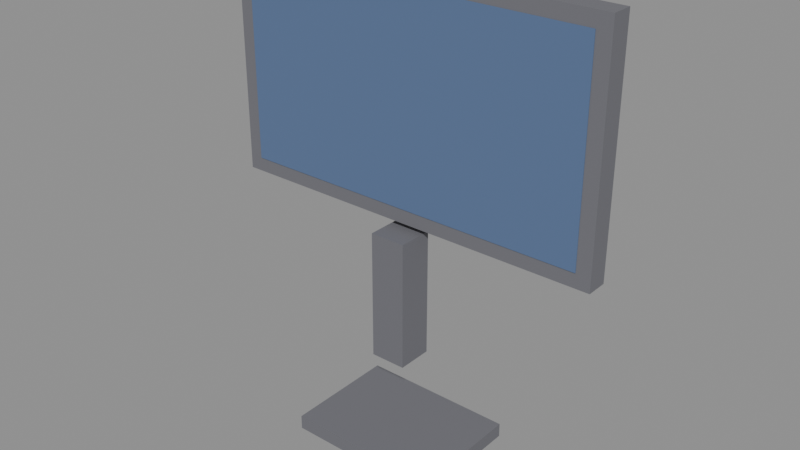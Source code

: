# Source: OFFICE_MONITOR_v01.blend  (saved by Blender 4.2.66; exported with 4.5.12 LTS)
import bpy
from mathutils import Matrix  # noqa: F401  (used for matrix-valued properties, if any)

bpy.ops.wm.read_factory_settings(use_empty=True)
scene = bpy.context.scene
scene.name = 'Scene'

# ---- materials (node trees are filled in below, after node groups)
mat_polyroom_pbr = bpy.data.materials.new('Polyroom_PBR')

# ---- material node trees
mat_polyroom_pbr.use_nodes = True; mat_polyroom_pbr.node_tree.nodes.clear()
_N = mat_polyroom_pbr.node_tree.nodes; _L = mat_polyroom_pbr.node_tree.links
n0 = _N.new('ShaderNodeOutputMaterial'); n0.name = 'Material Output'; n0.location = (0, 0)
n1 = _N.new('ShaderNodeBsdfPrincipled'); n1.name = 'Principled BSDF'; n1.location = (0, 0)
n1.inputs[2].default_value = 0.8
n2 = _N.new('ShaderNodeVertexColor'); n2.name = 'Color Attribute'; n2.location = (0, 0)
n2.layer_name = 'Color'
_L.new(n2.outputs[0], n1.inputs[0])
_L.new(n1.outputs[0], n0.inputs[0])
n0.is_active_output = True

# ---- meshes
me_office_monitor_v01 = bpy.data.meshes.new('OFFICE_MONITOR_v01')
me_office_monitor_v01.from_pydata([(-0.27, -0.015, 0.32), (-0.27, -0.015, 0.64), (-0.27, 0.015, 0.32), (-0.27, 0.015, 0.64), (0.27, -0.015, 0.32), (0.27, -0.015, 0.64), (0.27, 0.015, 0.32), (0.27, 0.015, 0.64), (-0.25, -0.016, 0.34), (-0.25, -0.016, 0.62), (-0.25, 0.016, 0.34), (-0.25, 0.016, 0.62), (0.25, -0.016, 0.34), (0.25, -0.016, 0.62), (0.25, 0.016, 0.34), (0.25, 0.016, 0.62), (-0.025, -0.045, 0.13), (-0.025, -0.045, 0.31), (-0.025, 0.005, 0.13), (-0.025, 0.005, 0.31), (0.025, -0.045, 0.13), (0.025, -0.045, 0.31), (0.025, 0.005, 0.13), (0.025, 0.005, 0.31), (-0.11, -0.1, 0.0), (-0.11, -0.1, 0.02), (-0.11, 0.06, 0.0), (-0.11, 0.06, 0.02), (0.11, -0.1, 0.0), (0.11, -0.1, 0.02), (0.11, 0.06, 0.0), (0.11, 0.06, 0.02), (0.12, -0.01, 0.325), (0.12, -0.01, 0.345), (0.12, 0.01, 0.325), (0.12, 0.01, 0.345), (0.18, -0.01, 0.325), (0.18, -0.01, 0.345), (0.18, 0.01, 0.325), (0.18, 0.01, 0.345)], [], [(0, 1, 3, 2), (2, 3, 7, 6), (6, 7, 5, 4), (4, 5, 1, 0), (2, 6, 4, 0), (7, 3, 1, 5), (8, 9, 11, 10), (10, 11, 15, 14), (14, 15, 13, 12), (12, 13, 9, 8), (10, 14, 12, 8), (15, 11, 9, 13), (16, 17, 19, 18), (18, 19, 23, 22), (22, 23, 21, 20), (20, 21, 17, 16), (18, 22, 20, 16), (23, 19, 17, 21), (24, 25, 27, 26), (26, 27, 31, 30), (30, 31, 29, 28), (28, 29, 25, 24), (26, 30, 28, 24), (31, 27, 25, 29), (32, 33, 35, 34), (34, 35, 39, 38), (38, 39, 37, 36), (36, 37, 33, 32), (34, 38, 36, 32), (39, 35, 33, 37)])
_uv = me_office_monitor_v01.uv_layers.new(name='UVMap')
_uv.uv.foreach_set('vector', [0.422, 0.8248, 0.422, 0.5257, 0.45, 0.5257, 0.45, 0.8248, 0.3061, 0.5117, 0.007012, 0.5117, 0.007012, 0.007012, 0.3061, 0.007012, 0.464, 0.8248, 0.464, 0.5257, 0.4921, 0.5257, 0.4921, 0.8248, 0.6192, 0.5117, 0.3201, 0.5117, 0.3201, 0.007012, 0.6192, 0.007012, 0.9369, 0.007012, 0.9369, 0.5117, 0.9089, 0.5117, 0.9089, 0.007012, 0.979, 0.007012, 0.979, 0.5117, 0.951, 0.5117, 0.951, 0.007012, 0.5061, 0.7874, 0.5061, 0.5257, 0.536, 0.5257, 0.536, 0.7874, 0.8949, 0.4743, 0.6332, 0.4743, 0.6332, 0.007012, 0.8949, 0.007012, 0.55, 0.7874, 0.55, 0.5257, 0.5799, 0.5257, 0.5799, 0.7874, 0.8949, 0.9556, 0.6332, 0.9556, 0.6332, 0.4883, 0.8949, 0.4883, 0.364, 0.5257, 0.364, 0.993, 0.3341, 0.993, 0.3341, 0.5257, 0.408, 0.5257, 0.408, 0.993, 0.3781, 0.993, 0.3781, 0.5257, 0.007012, 0.9136, 0.007012, 0.7453, 0.05374, 0.7453, 0.05374, 0.9136, 0.1285, 0.9136, 0.1285, 0.7453, 0.1752, 0.7453, 0.1752, 0.9136, 0.06777, 0.9136, 0.06777, 0.7453, 0.1145, 0.7453, 0.1145, 0.9136, 0.1893, 0.9136, 0.1893, 0.7453, 0.236, 0.7453, 0.236, 0.9136, 0.5968, 0.8014, 0.5968, 0.8481, 0.55, 0.8481, 0.55, 0.8014, 0.4687, 0.8388, 0.4687, 0.8855, 0.422, 0.8855, 0.422, 0.8388, 0.2687, 0.8949, 0.25, 0.8949, 0.25, 0.7453, 0.2687, 0.7453, 0.6127, 0.7313, 0.594, 0.7313, 0.594, 0.5257, 0.6127, 0.5257, 0.3014, 0.8949, 0.2827, 0.8949, 0.2827, 0.7453, 0.3014, 0.7453, 0.9276, 0.7313, 0.9089, 0.7313, 0.9089, 0.5257, 0.9276, 0.5257, 0.1565, 0.5257, 0.1565, 0.7313, 0.007012, 0.7313, 0.007012, 0.5257, 0.3201, 0.5257, 0.3201, 0.7313, 0.1706, 0.7313, 0.1706, 0.5257, 0.594, 0.764, 0.594, 0.7453, 0.6127, 0.7453, 0.6127, 0.764, 0.536, 0.8575, 0.5173, 0.8575, 0.5173, 0.8014, 0.536, 0.8014, 0.5173, 0.8902, 0.5173, 0.8715, 0.536, 0.8715, 0.536, 0.8902, 0.5014, 0.8949, 0.4827, 0.8949, 0.4827, 0.8388, 0.5014, 0.8388, 0.5687, 0.8622, 0.5687, 0.9182, 0.55, 0.9182, 0.55, 0.8622, 0.6014, 0.8622, 0.6014, 0.9182, 0.5828, 0.9182, 0.5828, 0.8622])
_ca = me_office_monitor_v01.color_attributes.new('Color', 'FLOAT_COLOR', 'POINT')
_ca.data.foreach_set('color', [0.16, 0.16, 0.18, 1.0, 0.16, 0.16, 0.18, 1.0, 0.16, 0.16, 0.18, 1.0, 0.16, 0.16, 0.18, 1.0, 0.16, 0.16, 0.18, 1.0, 0.16, 0.16, 0.18, 1.0, 0.16, 0.16, 0.18, 1.0, 0.16, 0.16, 0.18, 1.0, 0.1, 0.16, 0.3, 1.0, 0.1, 0.16, 0.3, 1.0, 0.1, 0.16, 0.3, 1.0, 0.1, 0.16, 0.3, 1.0, 0.1, 0.16, 0.3, 1.0, 0.1, 0.16, 0.3, 1.0, 0.1, 0.16, 0.3, 1.0, 0.1, 0.16, 0.3, 1.0, 0.16, 0.16, 0.18, 1.0, 0.16, 0.16, 0.18, 1.0, 0.16, 0.16, 0.18, 1.0, 0.16, 0.16, 0.18, 1.0, 0.16, 0.16, 0.18, 1.0, 0.16, 0.16, 0.18, 1.0, 0.16, 0.16, 0.18, 1.0, 0.16, 0.16, 0.18, 1.0, 0.16, 0.16, 0.18, 1.0, 0.16, 0.16, 0.18, 1.0, 0.16, 0.16, 0.18, 1.0, 0.16, 0.16, 0.18, 1.0, 0.16, 0.16, 0.18, 1.0, 0.16, 0.16, 0.18, 1.0, 0.16, 0.16, 0.18, 1.0, 0.16, 0.16, 0.18, 1.0, 0.15, 0.35, 0.75, 1.0, 0.15, 0.35, 0.75, 1.0, 0.15, 0.35, 0.75, 1.0, 0.15, 0.35, 0.75, 1.0, 0.15, 0.35, 0.75, 1.0, 0.15, 0.35, 0.75, 1.0, 0.15, 0.35, 0.75, 1.0, 0.15, 0.35, 0.75, 1.0])
me_office_monitor_v01.materials.append(mat_polyroom_pbr)
me_office_monitor_v01.update()

# ---- objects
ob_office_monitor_v01 = bpy.data.objects.new('OFFICE_MONITOR_v01', me_office_monitor_v01)

# ---- transforms, parenting, visibility, modifiers, constraints
ob_office_monitor_v01.location = (0.0, 0.0, 0.0)

# ---- collection membership
scene.collection.objects.link(ob_office_monitor_v01)

# ---- scene / render settings (as saved in the file)
scene.frame_start = 1; scene.frame_end = 250; scene.frame_set(1)
scene.render.engine = 'BLENDER_EEVEE_NEXT'
bpy.context.view_layer.update()

# ---- added for rendering (the .blend has no active camera and no usable light): camera, sun + grey world if the file has none
cam_auto = bpy.data.cameras.new('AutoCamera')
cam_auto.lens = 50.0
cam_auto.sensor_width = 36.0
cam_auto.clip_end = 1000.0
ob_auto_camera = bpy.data.objects.new('AutoCamera', cam_auto)
scene.collection.objects.link(ob_auto_camera)
ob_auto_camera.location = (0.788778, -0.966533, 0.951022)
ob_auto_camera.rotation_euler = (1.09748, -7.21219e-08, 0.694738)
scene.camera = ob_auto_camera
light_auto_sun = bpy.data.lights.new('AutoSun', 'SUN')
light_auto_sun.energy = 3.0
light_auto_sun.angle = 0.0523599
ob_auto_sun = bpy.data.objects.new('AutoSun', light_auto_sun)
scene.collection.objects.link(ob_auto_sun)
ob_auto_sun.rotation_euler = (0.872665, 0.174533, 0.523599)
if scene.world is None:
    world_auto = bpy.data.worlds.new('AutoWorld')
    world_auto.color = (0.3, 0.3, 0.3)
    scene.world = world_auto
bpy.context.view_layer.update()
